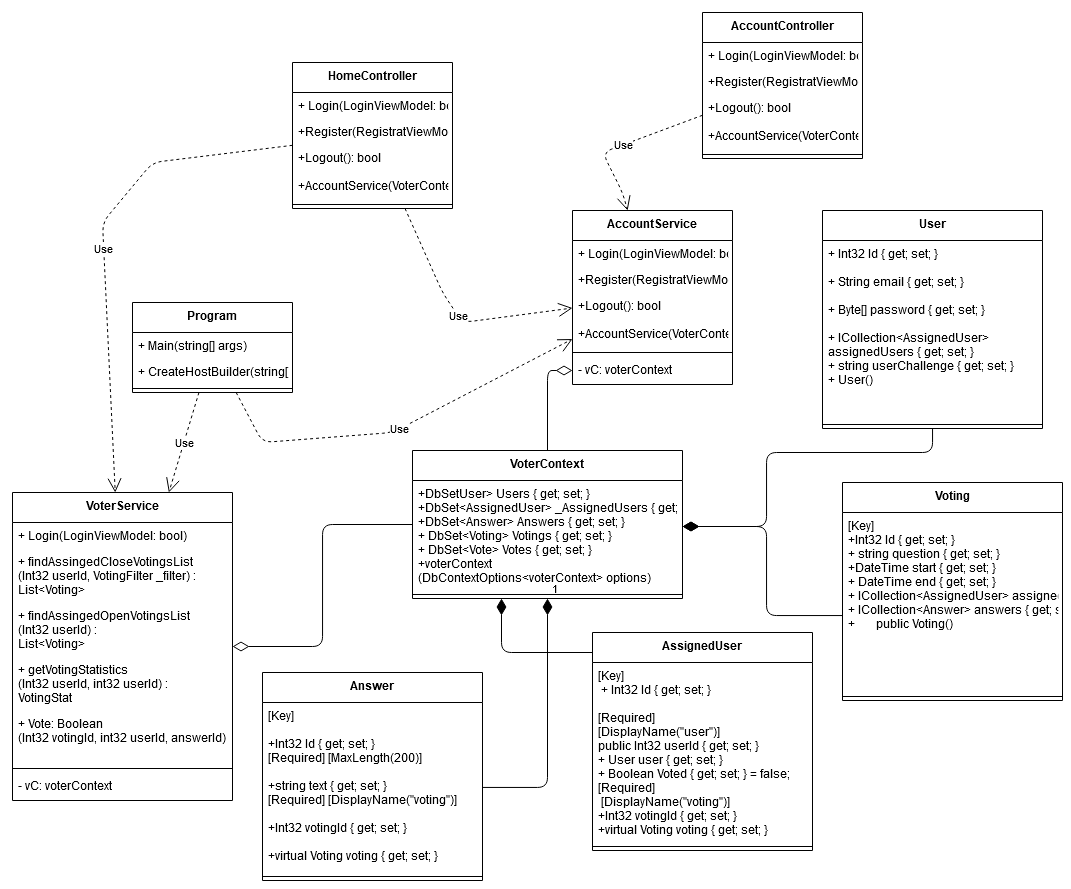

The diagram above was exported from draw.io. Its source (the exported page's mxGraphModel, read from the mxfile embedded in the PNG):
<mxGraphModel dx="2331" dy="644" grid="1" gridSize="10" guides="1" tooltips="1" connect="1" arrows="1" fold="1" page="1" pageScale="1" pageWidth="827" pageHeight="1169" math="0" shadow="0">
  <root>
    <mxCell id="0" />
    <mxCell id="1" parent="0" />
    <mxCell id="S7rlQHQmA4aQCleHfeUP-13" value="AccountService" style="swimlane;fontStyle=1;align=center;verticalAlign=top;childLayout=stackLayout;horizontal=1;startSize=30;horizontalStack=0;resizeParent=1;resizeParentMax=0;resizeLast=0;collapsible=1;marginBottom=0;" vertex="1" parent="1">
      <mxGeometry x="220" y="348" width="160" height="174" as="geometry" />
    </mxCell>
    <mxCell id="S7rlQHQmA4aQCleHfeUP-17" value="+ Login(LoginViewModel: bool)" style="text;strokeColor=none;fillColor=none;align=left;verticalAlign=top;spacingLeft=4;spacingRight=4;overflow=hidden;rotatable=0;points=[[0,0.5],[1,0.5]];portConstraint=eastwest;" vertex="1" parent="S7rlQHQmA4aQCleHfeUP-13">
      <mxGeometry y="30" width="160" height="26" as="geometry" />
    </mxCell>
    <mxCell id="S7rlQHQmA4aQCleHfeUP-18" value="+Register(RegistratViewModel): bool" style="text;strokeColor=none;fillColor=none;align=left;verticalAlign=top;spacingLeft=4;spacingRight=4;overflow=hidden;rotatable=0;points=[[0,0.5],[1,0.5]];portConstraint=eastwest;" vertex="1" parent="S7rlQHQmA4aQCleHfeUP-13">
      <mxGeometry y="56" width="160" height="26" as="geometry" />
    </mxCell>
    <mxCell id="S7rlQHQmA4aQCleHfeUP-19" value="+Logout(): bool" style="text;strokeColor=none;fillColor=none;align=left;verticalAlign=top;spacingLeft=4;spacingRight=4;overflow=hidden;rotatable=0;points=[[0,0.5],[1,0.5]];portConstraint=eastwest;" vertex="1" parent="S7rlQHQmA4aQCleHfeUP-13">
      <mxGeometry y="82" width="160" height="28" as="geometry" />
    </mxCell>
    <mxCell id="S7rlQHQmA4aQCleHfeUP-24" value="+AccountService(VoterContext)" style="text;strokeColor=none;fillColor=none;align=left;verticalAlign=top;spacingLeft=4;spacingRight=4;overflow=hidden;rotatable=0;points=[[0,0.5],[1,0.5]];portConstraint=eastwest;" vertex="1" parent="S7rlQHQmA4aQCleHfeUP-13">
      <mxGeometry y="110" width="160" height="28" as="geometry" />
    </mxCell>
    <mxCell id="S7rlQHQmA4aQCleHfeUP-15" value="&#10;" style="line;strokeWidth=1;fillColor=none;align=left;verticalAlign=middle;spacingTop=-1;spacingLeft=3;spacingRight=3;rotatable=0;labelPosition=right;points=[];portConstraint=eastwest;" vertex="1" parent="S7rlQHQmA4aQCleHfeUP-13">
      <mxGeometry y="138" width="160" height="8" as="geometry" />
    </mxCell>
    <mxCell id="S7rlQHQmA4aQCleHfeUP-20" value="- vC: voterContext" style="text;strokeColor=none;fillColor=none;align=left;verticalAlign=top;spacingLeft=4;spacingRight=4;overflow=hidden;rotatable=0;points=[[0,0.5],[1,0.5]];portConstraint=eastwest;" vertex="1" parent="S7rlQHQmA4aQCleHfeUP-13">
      <mxGeometry y="146" width="160" height="28" as="geometry" />
    </mxCell>
    <mxCell id="S7rlQHQmA4aQCleHfeUP-22" value="" style="endArrow=none;html=1;endSize=12;startArrow=diamondThin;startSize=14;startFill=0;edgeStyle=orthogonalEdgeStyle;align=left;verticalAlign=bottom;endFill=0;" edge="1" parent="1" source="S7rlQHQmA4aQCleHfeUP-20" target="S7rlQHQmA4aQCleHfeUP-48">
      <mxGeometry x="-1" y="3" relative="1" as="geometry">
        <mxPoint x="60" y="550" as="sourcePoint" />
        <mxPoint x="170" y="610" as="targetPoint" />
      </mxGeometry>
    </mxCell>
    <mxCell id="S7rlQHQmA4aQCleHfeUP-23" value="" style="endArrow=none;html=1;endSize=12;startArrow=diamondThin;startSize=14;startFill=0;edgeStyle=orthogonalEdgeStyle;align=left;verticalAlign=bottom;endFill=0;" edge="1" parent="1" source="S7rlQHQmA4aQCleHfeUP-25" target="S7rlQHQmA4aQCleHfeUP-48">
      <mxGeometry x="-1" y="3" relative="1" as="geometry">
        <mxPoint x="150" y="381" as="sourcePoint" />
        <mxPoint x="170" y="610" as="targetPoint" />
      </mxGeometry>
    </mxCell>
    <mxCell id="S7rlQHQmA4aQCleHfeUP-25" value="VoterService" style="swimlane;fontStyle=1;align=center;verticalAlign=top;childLayout=stackLayout;horizontal=1;startSize=30;horizontalStack=0;resizeParent=1;resizeParentMax=0;resizeLast=0;collapsible=1;marginBottom=0;" vertex="1" parent="1">
      <mxGeometry x="-340" y="630" width="220" height="308" as="geometry" />
    </mxCell>
    <mxCell id="S7rlQHQmA4aQCleHfeUP-26" value="+ Login(LoginViewModel: bool)" style="text;strokeColor=none;fillColor=none;align=left;verticalAlign=top;spacingLeft=4;spacingRight=4;overflow=hidden;rotatable=0;points=[[0,0.5],[1,0.5]];portConstraint=eastwest;" vertex="1" parent="S7rlQHQmA4aQCleHfeUP-25">
      <mxGeometry y="30" width="220" height="26" as="geometry" />
    </mxCell>
    <mxCell id="S7rlQHQmA4aQCleHfeUP-27" value="+ findAssingedCloseVotingsList&#10;(Int32 userId, VotingFilter _filter) :&#10;List&lt;Voting&gt;&#10;" style="text;strokeColor=none;fillColor=none;align=left;verticalAlign=top;spacingLeft=4;spacingRight=4;overflow=hidden;rotatable=0;points=[[0,0.5],[1,0.5]];portConstraint=eastwest;" vertex="1" parent="S7rlQHQmA4aQCleHfeUP-25">
      <mxGeometry y="56" width="220" height="54" as="geometry" />
    </mxCell>
    <mxCell id="S7rlQHQmA4aQCleHfeUP-32" value="+ findAssingedOpenVotingsList&#10;(Int32 userId) :&#10;List&lt;Voting&gt;&#10;" style="text;strokeColor=none;fillColor=none;align=left;verticalAlign=top;spacingLeft=4;spacingRight=4;overflow=hidden;rotatable=0;points=[[0,0.5],[1,0.5]];portConstraint=eastwest;" vertex="1" parent="S7rlQHQmA4aQCleHfeUP-25">
      <mxGeometry y="110" width="220" height="54" as="geometry" />
    </mxCell>
    <mxCell id="S7rlQHQmA4aQCleHfeUP-33" value="+ getVotingStatistics&#10;(Int32 userId, int32 userId) :&#10;VotingStat&#10;" style="text;strokeColor=none;fillColor=none;align=left;verticalAlign=top;spacingLeft=4;spacingRight=4;overflow=hidden;rotatable=0;points=[[0,0.5],[1,0.5]];portConstraint=eastwest;" vertex="1" parent="S7rlQHQmA4aQCleHfeUP-25">
      <mxGeometry y="164" width="220" height="54" as="geometry" />
    </mxCell>
    <mxCell id="S7rlQHQmA4aQCleHfeUP-34" value="+ Vote: Boolean&#10;(Int32 votingId, int32 userId, answerId) :&#10;" style="text;strokeColor=none;fillColor=none;align=left;verticalAlign=top;spacingLeft=4;spacingRight=4;overflow=hidden;rotatable=0;points=[[0,0.5],[1,0.5]];portConstraint=eastwest;" vertex="1" parent="S7rlQHQmA4aQCleHfeUP-25">
      <mxGeometry y="218" width="220" height="54" as="geometry" />
    </mxCell>
    <mxCell id="S7rlQHQmA4aQCleHfeUP-30" value="&#10;" style="line;strokeWidth=1;fillColor=none;align=left;verticalAlign=middle;spacingTop=-1;spacingLeft=3;spacingRight=3;rotatable=0;labelPosition=right;points=[];portConstraint=eastwest;" vertex="1" parent="S7rlQHQmA4aQCleHfeUP-25">
      <mxGeometry y="272" width="220" height="8" as="geometry" />
    </mxCell>
    <mxCell id="S7rlQHQmA4aQCleHfeUP-31" value="- vC: voterContext" style="text;strokeColor=none;fillColor=none;align=left;verticalAlign=top;spacingLeft=4;spacingRight=4;overflow=hidden;rotatable=0;points=[[0,0.5],[1,0.5]];portConstraint=eastwest;" vertex="1" parent="S7rlQHQmA4aQCleHfeUP-25">
      <mxGeometry y="280" width="220" height="28" as="geometry" />
    </mxCell>
    <mxCell id="S7rlQHQmA4aQCleHfeUP-35" value="Answer" style="swimlane;fontStyle=1;align=center;verticalAlign=top;childLayout=stackLayout;horizontal=1;startSize=30;horizontalStack=0;resizeParent=1;resizeParentMax=0;resizeLast=0;collapsible=1;marginBottom=0;" vertex="1" parent="1">
      <mxGeometry x="-90" y="810" width="220" height="208" as="geometry" />
    </mxCell>
    <mxCell id="S7rlQHQmA4aQCleHfeUP-36" value="[Key] &#10;&#10;+Int32 Id { get; set; }&#10;        [Required]        [MaxLength(200)] &#10;&#10;+string text { get; set; }&#10;        [Required]        [DisplayName(&quot;voting&quot;)] &#10;&#10;+Int32 votingId { get; set; } &#10;&#10;+virtual Voting voting { get; set; }" style="text;strokeColor=none;fillColor=none;align=left;verticalAlign=top;spacingLeft=4;spacingRight=4;overflow=hidden;rotatable=0;points=[[0,0.5],[1,0.5]];portConstraint=eastwest;" vertex="1" parent="S7rlQHQmA4aQCleHfeUP-35">
      <mxGeometry y="30" width="220" height="170" as="geometry" />
    </mxCell>
    <mxCell id="S7rlQHQmA4aQCleHfeUP-41" value="&#10;" style="line;strokeWidth=1;fillColor=none;align=left;verticalAlign=middle;spacingTop=-1;spacingLeft=3;spacingRight=3;rotatable=0;labelPosition=right;points=[];portConstraint=eastwest;" vertex="1" parent="S7rlQHQmA4aQCleHfeUP-35">
      <mxGeometry y="200" width="220" height="8" as="geometry" />
    </mxCell>
    <mxCell id="S7rlQHQmA4aQCleHfeUP-43" value="AssignedUser" style="swimlane;fontStyle=1;align=center;verticalAlign=top;childLayout=stackLayout;horizontal=1;startSize=30;horizontalStack=0;resizeParent=1;resizeParentMax=0;resizeLast=0;collapsible=1;marginBottom=0;" vertex="1" parent="1">
      <mxGeometry x="240" y="770" width="220" height="218" as="geometry" />
    </mxCell>
    <mxCell id="S7rlQHQmA4aQCleHfeUP-44" value="[Key]&#10; + Int32 Id { get; set; }&#10;&#10;[Required]&#10;[DisplayName(&quot;user&quot;)]&#10;public Int32 userId { get; set; }&#10;+ User user { get; set; }&#10;+ Boolean Voted { get; set; } = false;&#10;[Required]&#10; [DisplayName(&quot;voting&quot;)]&#10;+Int32 votingId { get; set; }&#10;+virtual Voting voting { get; set; }" style="text;strokeColor=none;fillColor=none;align=left;verticalAlign=top;spacingLeft=4;spacingRight=4;overflow=hidden;rotatable=0;points=[[0,0.5],[1,0.5]];portConstraint=eastwest;" vertex="1" parent="S7rlQHQmA4aQCleHfeUP-43">
      <mxGeometry y="30" width="220" height="180" as="geometry" />
    </mxCell>
    <mxCell id="S7rlQHQmA4aQCleHfeUP-45" value="&#10;" style="line;strokeWidth=1;fillColor=none;align=left;verticalAlign=middle;spacingTop=-1;spacingLeft=3;spacingRight=3;rotatable=0;labelPosition=right;points=[];portConstraint=eastwest;" vertex="1" parent="S7rlQHQmA4aQCleHfeUP-43">
      <mxGeometry y="210" width="220" height="8" as="geometry" />
    </mxCell>
    <mxCell id="S7rlQHQmA4aQCleHfeUP-46" value="1" style="endArrow=none;html=1;endSize=12;startArrow=diamondThin;startSize=14;startFill=1;edgeStyle=orthogonalEdgeStyle;align=left;verticalAlign=bottom;endFill=0;" edge="1" parent="1" source="S7rlQHQmA4aQCleHfeUP-48" target="S7rlQHQmA4aQCleHfeUP-36">
      <mxGeometry x="-1" y="3" relative="1" as="geometry">
        <mxPoint x="149" y="713.012" as="sourcePoint" />
        <mxPoint x="250" y="770" as="targetPoint" />
      </mxGeometry>
    </mxCell>
    <mxCell id="S7rlQHQmA4aQCleHfeUP-47" value="" style="endArrow=none;html=1;endSize=12;startArrow=diamondThin;startSize=14;startFill=1;edgeStyle=orthogonalEdgeStyle;align=left;verticalAlign=bottom;endFill=0;" edge="1" parent="1" source="S7rlQHQmA4aQCleHfeUP-48" target="S7rlQHQmA4aQCleHfeUP-43">
      <mxGeometry x="-1" y="3" relative="1" as="geometry">
        <mxPoint x="480" y="640" as="sourcePoint" />
        <mxPoint x="130" y="945" as="targetPoint" />
        <Array as="points">
          <mxPoint x="149" y="790" />
        </Array>
      </mxGeometry>
    </mxCell>
    <mxCell id="S7rlQHQmA4aQCleHfeUP-48" value="VoterContext" style="swimlane;fontStyle=1;align=center;verticalAlign=top;childLayout=stackLayout;horizontal=1;startSize=30;horizontalStack=0;resizeParent=1;resizeParentMax=0;resizeLast=0;collapsible=1;marginBottom=0;" vertex="1" parent="1">
      <mxGeometry x="60" y="588" width="270" height="148" as="geometry" />
    </mxCell>
    <mxCell id="S7rlQHQmA4aQCleHfeUP-52" value="+DbSetUser&gt; Users { get; set; }&#10;+DbSet&lt;AssignedUser&gt; _AssignedUsers { get; set; }&#10;+DbSet&lt;Answer&gt; Answers { get; set; }&#10;+ DbSet&lt;Voting&gt; Votings { get; set; }&#10;+ DbSet&lt;Vote&gt; Votes { get; set; }&#10;+voterContext&#10;(DbContextOptions&lt;voterContext&gt; options)&#10;" style="text;strokeColor=none;fillColor=none;align=left;verticalAlign=top;spacingLeft=4;spacingRight=4;overflow=hidden;rotatable=0;points=[[0,0.5],[1,0.5]];portConstraint=eastwest;" vertex="1" parent="S7rlQHQmA4aQCleHfeUP-48">
      <mxGeometry y="30" width="270" height="110" as="geometry" />
    </mxCell>
    <mxCell id="S7rlQHQmA4aQCleHfeUP-53" value="&#10;" style="line;strokeWidth=1;fillColor=none;align=left;verticalAlign=middle;spacingTop=-1;spacingLeft=3;spacingRight=3;rotatable=0;labelPosition=right;points=[];portConstraint=eastwest;" vertex="1" parent="S7rlQHQmA4aQCleHfeUP-48">
      <mxGeometry y="140" width="270" height="8" as="geometry" />
    </mxCell>
    <mxCell id="S7rlQHQmA4aQCleHfeUP-56" value="Voting" style="swimlane;fontStyle=1;align=center;verticalAlign=top;childLayout=stackLayout;horizontal=1;startSize=30;horizontalStack=0;resizeParent=1;resizeParentMax=0;resizeLast=0;collapsible=1;marginBottom=0;" vertex="1" parent="1">
      <mxGeometry x="490" y="620" width="220" height="218" as="geometry" />
    </mxCell>
    <mxCell id="S7rlQHQmA4aQCleHfeUP-57" value="[Key]&#10;+Int32 Id { get; set; }&#10;+ string question { get; set; }&#10;+DateTime start { get; set; }&#10;+ DateTime end { get; set; }&#10;+ ICollection&lt;AssignedUser&gt; assignedUsers { get; set; }&#10;+ ICollection&lt;Answer&gt; answers { get; set; }&#10;+       public Voting()" style="text;strokeColor=none;fillColor=none;align=left;verticalAlign=top;spacingLeft=4;spacingRight=4;overflow=hidden;rotatable=0;points=[[0,0.5],[1,0.5]];portConstraint=eastwest;" vertex="1" parent="S7rlQHQmA4aQCleHfeUP-56">
      <mxGeometry y="30" width="220" height="180" as="geometry" />
    </mxCell>
    <mxCell id="S7rlQHQmA4aQCleHfeUP-58" value="&#10;" style="line;strokeWidth=1;fillColor=none;align=left;verticalAlign=middle;spacingTop=-1;spacingLeft=3;spacingRight=3;rotatable=0;labelPosition=right;points=[];portConstraint=eastwest;" vertex="1" parent="S7rlQHQmA4aQCleHfeUP-56">
      <mxGeometry y="210" width="220" height="8" as="geometry" />
    </mxCell>
    <mxCell id="S7rlQHQmA4aQCleHfeUP-59" value="" style="endArrow=none;html=1;endSize=12;startArrow=diamondThin;startSize=14;startFill=1;edgeStyle=orthogonalEdgeStyle;align=left;verticalAlign=bottom;endFill=0;" edge="1" parent="1" target="S7rlQHQmA4aQCleHfeUP-56" source="S7rlQHQmA4aQCleHfeUP-48">
      <mxGeometry x="-1" y="3" relative="1" as="geometry">
        <mxPoint x="414" y="610" as="sourcePoint" />
        <mxPoint x="395" y="819" as="targetPoint" />
        <Array as="points">
          <mxPoint x="414" y="664" />
          <mxPoint x="414" y="753" />
        </Array>
      </mxGeometry>
    </mxCell>
    <mxCell id="S7rlQHQmA4aQCleHfeUP-60" value="Program" style="swimlane;fontStyle=1;align=center;verticalAlign=top;childLayout=stackLayout;horizontal=1;startSize=30;horizontalStack=0;resizeParent=1;resizeParentMax=0;resizeLast=0;collapsible=1;marginBottom=0;" vertex="1" parent="1">
      <mxGeometry x="-220" y="440" width="160" height="90" as="geometry" />
    </mxCell>
    <mxCell id="S7rlQHQmA4aQCleHfeUP-61" value="+ Main(string[] args)" style="text;strokeColor=none;fillColor=none;align=left;verticalAlign=top;spacingLeft=4;spacingRight=4;overflow=hidden;rotatable=0;points=[[0,0.5],[1,0.5]];portConstraint=eastwest;" vertex="1" parent="S7rlQHQmA4aQCleHfeUP-60">
      <mxGeometry y="30" width="160" height="26" as="geometry" />
    </mxCell>
    <mxCell id="S7rlQHQmA4aQCleHfeUP-67" value="+ CreateHostBuilder(string[] args)" style="text;strokeColor=none;fillColor=none;align=left;verticalAlign=top;spacingLeft=4;spacingRight=4;overflow=hidden;rotatable=0;points=[[0,0.5],[1,0.5]];portConstraint=eastwest;" vertex="1" parent="S7rlQHQmA4aQCleHfeUP-60">
      <mxGeometry y="56" width="160" height="26" as="geometry" />
    </mxCell>
    <mxCell id="S7rlQHQmA4aQCleHfeUP-65" value="&#10;" style="line;strokeWidth=1;fillColor=none;align=left;verticalAlign=middle;spacingTop=-1;spacingLeft=3;spacingRight=3;rotatable=0;labelPosition=right;points=[];portConstraint=eastwest;" vertex="1" parent="S7rlQHQmA4aQCleHfeUP-60">
      <mxGeometry y="82" width="160" height="8" as="geometry" />
    </mxCell>
    <mxCell id="S7rlQHQmA4aQCleHfeUP-71" value="Use" style="endArrow=open;endSize=12;dashed=1;html=1;" edge="1" parent="1" source="S7rlQHQmA4aQCleHfeUP-60" target="S7rlQHQmA4aQCleHfeUP-13">
      <mxGeometry width="160" relative="1" as="geometry">
        <mxPoint x="-390" y="300" as="sourcePoint" />
        <mxPoint x="-230" y="300" as="targetPoint" />
        <Array as="points">
          <mxPoint x="-90" y="580" />
          <mxPoint x="40" y="570" />
        </Array>
      </mxGeometry>
    </mxCell>
    <mxCell id="S7rlQHQmA4aQCleHfeUP-73" value="Use" style="endArrow=open;endSize=12;dashed=1;html=1;" edge="1" parent="1" source="S7rlQHQmA4aQCleHfeUP-60" target="S7rlQHQmA4aQCleHfeUP-25">
      <mxGeometry width="160" relative="1" as="geometry">
        <mxPoint x="-253" y="461.20853080568713" as="sourcePoint" />
        <mxPoint x="220" y="438.79146919431287" as="targetPoint" />
      </mxGeometry>
    </mxCell>
    <mxCell id="S7rlQHQmA4aQCleHfeUP-74" value="User" style="swimlane;fontStyle=1;align=center;verticalAlign=top;childLayout=stackLayout;horizontal=1;startSize=30;horizontalStack=0;resizeParent=1;resizeParentMax=0;resizeLast=0;collapsible=1;marginBottom=0;" vertex="1" parent="1">
      <mxGeometry x="470" y="348" width="220" height="218" as="geometry" />
    </mxCell>
    <mxCell id="S7rlQHQmA4aQCleHfeUP-75" value="+ Int32 Id { get; set; }&#10;&#10;+ String email { get; set; }&#10;&#10;+ Byte[] password { get; set; }&#10;&#10;+ ICollection&lt;AssignedUser&gt;&#10; assignedUsers { get; set; }&#10;+ string userChallenge { get; set; }&#10;+ User()" style="text;strokeColor=none;fillColor=none;align=left;verticalAlign=top;spacingLeft=4;spacingRight=4;overflow=hidden;rotatable=0;points=[[0,0.5],[1,0.5]];portConstraint=eastwest;" vertex="1" parent="S7rlQHQmA4aQCleHfeUP-74">
      <mxGeometry y="30" width="220" height="180" as="geometry" />
    </mxCell>
    <mxCell id="S7rlQHQmA4aQCleHfeUP-76" value="&#10;" style="line;strokeWidth=1;fillColor=none;align=left;verticalAlign=middle;spacingTop=-1;spacingLeft=3;spacingRight=3;rotatable=0;labelPosition=right;points=[];portConstraint=eastwest;" vertex="1" parent="S7rlQHQmA4aQCleHfeUP-74">
      <mxGeometry y="210" width="220" height="8" as="geometry" />
    </mxCell>
    <mxCell id="S7rlQHQmA4aQCleHfeUP-77" value="" style="endArrow=none;html=1;endSize=12;startArrow=diamondThin;startSize=14;startFill=1;edgeStyle=orthogonalEdgeStyle;align=left;verticalAlign=bottom;endFill=0;" edge="1" parent="1" source="S7rlQHQmA4aQCleHfeUP-48" target="S7rlQHQmA4aQCleHfeUP-74">
      <mxGeometry x="-1" y="3" relative="1" as="geometry">
        <mxPoint x="330" y="664" as="sourcePoint" />
        <mxPoint x="490" y="753" as="targetPoint" />
        <Array as="points">
          <mxPoint x="414" y="664" />
          <mxPoint x="414" y="590" />
          <mxPoint x="580" y="590" />
        </Array>
      </mxGeometry>
    </mxCell>
    <mxCell id="S7rlQHQmA4aQCleHfeUP-78" value="HomeController" style="swimlane;fontStyle=1;align=center;verticalAlign=top;childLayout=stackLayout;horizontal=1;startSize=30;horizontalStack=0;resizeParent=1;resizeParentMax=0;resizeLast=0;collapsible=1;marginBottom=0;" vertex="1" parent="1">
      <mxGeometry x="-60" y="200" width="160" height="146" as="geometry" />
    </mxCell>
    <mxCell id="S7rlQHQmA4aQCleHfeUP-79" value="+ Login(LoginViewModel: bool)" style="text;strokeColor=none;fillColor=none;align=left;verticalAlign=top;spacingLeft=4;spacingRight=4;overflow=hidden;rotatable=0;points=[[0,0.5],[1,0.5]];portConstraint=eastwest;" vertex="1" parent="S7rlQHQmA4aQCleHfeUP-78">
      <mxGeometry y="30" width="160" height="26" as="geometry" />
    </mxCell>
    <mxCell id="S7rlQHQmA4aQCleHfeUP-80" value="+Register(RegistratViewModel): bool" style="text;strokeColor=none;fillColor=none;align=left;verticalAlign=top;spacingLeft=4;spacingRight=4;overflow=hidden;rotatable=0;points=[[0,0.5],[1,0.5]];portConstraint=eastwest;" vertex="1" parent="S7rlQHQmA4aQCleHfeUP-78">
      <mxGeometry y="56" width="160" height="26" as="geometry" />
    </mxCell>
    <mxCell id="S7rlQHQmA4aQCleHfeUP-81" value="+Logout(): bool" style="text;strokeColor=none;fillColor=none;align=left;verticalAlign=top;spacingLeft=4;spacingRight=4;overflow=hidden;rotatable=0;points=[[0,0.5],[1,0.5]];portConstraint=eastwest;" vertex="1" parent="S7rlQHQmA4aQCleHfeUP-78">
      <mxGeometry y="82" width="160" height="28" as="geometry" />
    </mxCell>
    <mxCell id="S7rlQHQmA4aQCleHfeUP-82" value="+AccountService(VoterContext)" style="text;strokeColor=none;fillColor=none;align=left;verticalAlign=top;spacingLeft=4;spacingRight=4;overflow=hidden;rotatable=0;points=[[0,0.5],[1,0.5]];portConstraint=eastwest;" vertex="1" parent="S7rlQHQmA4aQCleHfeUP-78">
      <mxGeometry y="110" width="160" height="28" as="geometry" />
    </mxCell>
    <mxCell id="S7rlQHQmA4aQCleHfeUP-83" value="&#10;" style="line;strokeWidth=1;fillColor=none;align=left;verticalAlign=middle;spacingTop=-1;spacingLeft=3;spacingRight=3;rotatable=0;labelPosition=right;points=[];portConstraint=eastwest;" vertex="1" parent="S7rlQHQmA4aQCleHfeUP-78">
      <mxGeometry y="138" width="160" height="8" as="geometry" />
    </mxCell>
    <mxCell id="S7rlQHQmA4aQCleHfeUP-86" value="Use" style="endArrow=open;endSize=12;dashed=1;html=1;" edge="1" parent="1" source="S7rlQHQmA4aQCleHfeUP-78" target="S7rlQHQmA4aQCleHfeUP-13">
      <mxGeometry width="160" relative="1" as="geometry">
        <mxPoint x="-116.31578947368416" y="530" as="sourcePoint" />
        <mxPoint x="220" y="476.53846153846143" as="targetPoint" />
        <Array as="points">
          <mxPoint x="90" y="430" />
          <mxPoint x="110" y="460" />
        </Array>
      </mxGeometry>
    </mxCell>
    <mxCell id="S7rlQHQmA4aQCleHfeUP-87" value="AccountController" style="swimlane;fontStyle=1;align=center;verticalAlign=top;childLayout=stackLayout;horizontal=1;startSize=30;horizontalStack=0;resizeParent=1;resizeParentMax=0;resizeLast=0;collapsible=1;marginBottom=0;" vertex="1" parent="1">
      <mxGeometry x="350" y="150" width="160" height="146" as="geometry" />
    </mxCell>
    <mxCell id="S7rlQHQmA4aQCleHfeUP-88" value="+ Login(LoginViewModel: bool)" style="text;strokeColor=none;fillColor=none;align=left;verticalAlign=top;spacingLeft=4;spacingRight=4;overflow=hidden;rotatable=0;points=[[0,0.5],[1,0.5]];portConstraint=eastwest;" vertex="1" parent="S7rlQHQmA4aQCleHfeUP-87">
      <mxGeometry y="30" width="160" height="26" as="geometry" />
    </mxCell>
    <mxCell id="S7rlQHQmA4aQCleHfeUP-89" value="+Register(RegistratViewModel): bool" style="text;strokeColor=none;fillColor=none;align=left;verticalAlign=top;spacingLeft=4;spacingRight=4;overflow=hidden;rotatable=0;points=[[0,0.5],[1,0.5]];portConstraint=eastwest;" vertex="1" parent="S7rlQHQmA4aQCleHfeUP-87">
      <mxGeometry y="56" width="160" height="26" as="geometry" />
    </mxCell>
    <mxCell id="S7rlQHQmA4aQCleHfeUP-90" value="+Logout(): bool" style="text;strokeColor=none;fillColor=none;align=left;verticalAlign=top;spacingLeft=4;spacingRight=4;overflow=hidden;rotatable=0;points=[[0,0.5],[1,0.5]];portConstraint=eastwest;" vertex="1" parent="S7rlQHQmA4aQCleHfeUP-87">
      <mxGeometry y="82" width="160" height="28" as="geometry" />
    </mxCell>
    <mxCell id="S7rlQHQmA4aQCleHfeUP-91" value="+AccountService(VoterContext)" style="text;strokeColor=none;fillColor=none;align=left;verticalAlign=top;spacingLeft=4;spacingRight=4;overflow=hidden;rotatable=0;points=[[0,0.5],[1,0.5]];portConstraint=eastwest;" vertex="1" parent="S7rlQHQmA4aQCleHfeUP-87">
      <mxGeometry y="110" width="160" height="28" as="geometry" />
    </mxCell>
    <mxCell id="S7rlQHQmA4aQCleHfeUP-92" value="&#10;" style="line;strokeWidth=1;fillColor=none;align=left;verticalAlign=middle;spacingTop=-1;spacingLeft=3;spacingRight=3;rotatable=0;labelPosition=right;points=[];portConstraint=eastwest;" vertex="1" parent="S7rlQHQmA4aQCleHfeUP-87">
      <mxGeometry y="138" width="160" height="8" as="geometry" />
    </mxCell>
    <mxCell id="S7rlQHQmA4aQCleHfeUP-94" value="Use" style="endArrow=open;endSize=12;dashed=1;html=1;" edge="1" parent="1" source="S7rlQHQmA4aQCleHfeUP-87" target="S7rlQHQmA4aQCleHfeUP-13">
      <mxGeometry width="160" relative="1" as="geometry">
        <mxPoint x="52.5477707006371" y="346" as="sourcePoint" />
        <mxPoint x="220" y="445.52631578947376" as="targetPoint" />
        <Array as="points">
          <mxPoint x="250" y="290" />
          <mxPoint x="270" y="330" />
        </Array>
      </mxGeometry>
    </mxCell>
    <mxCell id="S7rlQHQmA4aQCleHfeUP-95" value="Use" style="endArrow=open;endSize=12;dashed=1;html=1;" edge="1" parent="1" source="S7rlQHQmA4aQCleHfeUP-78" target="S7rlQHQmA4aQCleHfeUP-25">
      <mxGeometry width="160" relative="1" as="geometry">
        <mxPoint x="52.5477707006371" y="346" as="sourcePoint" />
        <mxPoint x="220" y="445.52631578947376" as="targetPoint" />
        <Array as="points">
          <mxPoint x="-200" y="300" />
          <mxPoint x="-250" y="360" />
        </Array>
      </mxGeometry>
    </mxCell>
  </root>
</mxGraphModel>